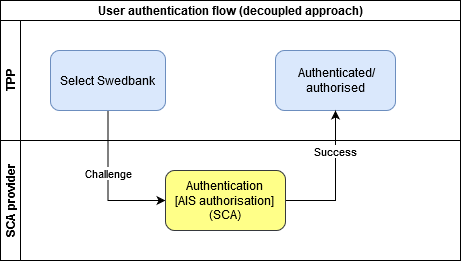

The diagram above was exported from draw.io. Its source (the exported page's mxGraphModel, read from the mxfile embedded in the PNG):
<mxGraphModel dx="2000" dy="1191" grid="1" gridSize="10" guides="1" tooltips="1" connect="1" arrows="1" fold="1" page="1" pageScale="1" pageWidth="850" pageHeight="1100" math="0" shadow="0">
  <root>
    <mxCell id="0" />
    <mxCell id="1" parent="0" />
    <mxCell id="thygRzXlEmJmsfXh47-7-1" value="User authentication flow (decoupled approach)" style="swimlane;html=1;childLayout=stackLayout;resizeParent=1;resizeParentMax=0;horizontal=1;startSize=20;horizontalStack=0;gradientColor=none;fillColor=#ffffff;glass=0;rounded=0;shadow=0;comic=0;" vertex="1" parent="1">
      <mxGeometry x="110" y="130" width="460" height="260" as="geometry" />
    </mxCell>
    <mxCell id="thygRzXlEmJmsfXh47-7-2" value="TPP" style="swimlane;html=1;startSize=20;horizontal=0;" vertex="1" parent="thygRzXlEmJmsfXh47-7-1">
      <mxGeometry y="20" width="460" height="120" as="geometry" />
    </mxCell>
    <mxCell id="thygRzXlEmJmsfXh47-7-5" value="&lt;div&gt;&amp;nbsp;Authenticated/&lt;/div&gt;&lt;div&gt;authorised&lt;/div&gt;" style="rounded=1;whiteSpace=wrap;html=1;fillColor=#dae8fc;strokeColor=#6c8ebf;" vertex="1" parent="thygRzXlEmJmsfXh47-7-2">
      <mxGeometry x="275" y="30" width="120" height="60" as="geometry" />
    </mxCell>
    <mxCell id="thygRzXlEmJmsfXh47-7-6" value="Select Swedbank" style="rounded=1;whiteSpace=wrap;html=1;fillColor=#dae8fc;strokeColor=#6c8ebf;" vertex="1" parent="thygRzXlEmJmsfXh47-7-2">
      <mxGeometry x="50" y="30" width="115" height="60" as="geometry" />
    </mxCell>
    <mxCell id="thygRzXlEmJmsfXh47-7-7" value="Success" style="edgeStyle=orthogonalEdgeStyle;rounded=0;orthogonalLoop=1;jettySize=auto;html=1;exitX=1;exitY=0.5;exitDx=0;exitDy=0;entryX=0.5;entryY=1;entryDx=0;entryDy=0;" edge="1" parent="thygRzXlEmJmsfXh47-7-1" source="thygRzXlEmJmsfXh47-7-10" target="thygRzXlEmJmsfXh47-7-5">
      <mxGeometry x="0.4118" relative="1" as="geometry">
        <mxPoint as="offset" />
      </mxGeometry>
    </mxCell>
    <mxCell id="thygRzXlEmJmsfXh47-7-8" value="Challenge" style="edgeStyle=orthogonalEdgeStyle;rounded=0;orthogonalLoop=1;jettySize=auto;html=1;entryX=0;entryY=0.5;entryDx=0;entryDy=0;" edge="1" parent="thygRzXlEmJmsfXh47-7-1" source="thygRzXlEmJmsfXh47-7-6" target="thygRzXlEmJmsfXh47-7-10">
      <mxGeometry x="-0.1453" relative="1" as="geometry">
        <mxPoint as="offset" />
      </mxGeometry>
    </mxCell>
    <mxCell id="thygRzXlEmJmsfXh47-7-9" value="SCA provider" style="swimlane;html=1;startSize=20;horizontal=0;" vertex="1" parent="thygRzXlEmJmsfXh47-7-1">
      <mxGeometry y="140" width="460" height="120" as="geometry" />
    </mxCell>
    <mxCell id="thygRzXlEmJmsfXh47-7-10" value="&lt;div&gt;Authentication&lt;/div&gt;&lt;div&gt;[AIS authorisation]&lt;br&gt;&lt;/div&gt;&lt;div&gt;(SCA)&lt;/div&gt;" style="rounded=1;whiteSpace=wrap;html=1;fillColor=#ffff88;strokeColor=#36393d;" vertex="1" parent="thygRzXlEmJmsfXh47-7-9">
      <mxGeometry x="165" y="30" width="120" height="60" as="geometry" />
    </mxCell>
  </root>
</mxGraphModel>